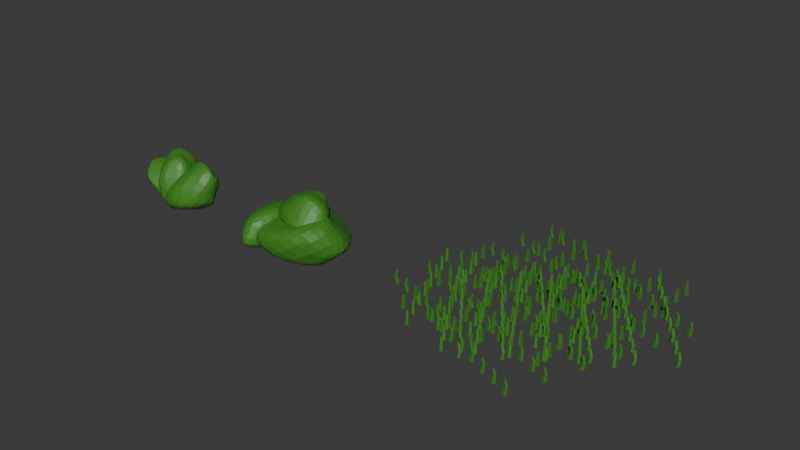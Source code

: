# Source: Arbustos.blend  (saved by Blender 4.0.36; exported with 4.5.12 LTS)
import bpy
from mathutils import Matrix  # noqa: F401  (used for matrix-valued properties, if any)

bpy.ops.wm.read_factory_settings(use_empty=True)
scene = bpy.context.scene
scene.name = 'Scene'

# ---- collections
col_collection = bpy.data.collections.new('Collection'); scene.collection.children.link(col_collection)

# ---- materials (node trees are filled in below, after node groups)
mat_folha = bpy.data.materials.new('Folha')
mat_folha.alpha_threshold = 0.0
mat_folha.use_transparent_shadow = False
mat_folha.roughness = 0.5
mat_folha.line_color = (0.0, 0.0, 0.0, 1.0)

# ---- material node trees
mat_folha.use_nodes = True; mat_folha.node_tree.nodes.clear()
_N = mat_folha.node_tree.nodes; _L = mat_folha.node_tree.links
n0 = _N.new('ShaderNodeOutputMaterial'); n0.name = 'Material Output'; n0.location = (300, 300)
n1 = _N.new('ShaderNodeBsdfPrincipled'); n1.name = 'Principled BSDF'; n1.location = (10, 300)
n1.inputs[0].default_value = (0.05084, 0.2324, 0.02135, 1.0)
n1.inputs[2].default_value = 0.4908
n1.inputs[3].default_value = 1.45
_L.new(n1.outputs[0], n0.inputs[0])
n0.is_active_output = True

# ---- world
world_world = bpy.data.worlds.new('World'); scene.world = world_world
world_world.use_nodes = True; world_world.node_tree.nodes.clear()
_N = world_world.node_tree.nodes; _L = world_world.node_tree.links
n0 = _N.new('ShaderNodeOutputWorld'); n0.name = 'World Output'; n0.location = (300, 300)
n1 = _N.new('ShaderNodeBackground'); n1.name = 'Background'; n1.location = (10, 300)
n1.inputs[0].default_value = (0.05088, 0.05088, 0.05088, 1.0)
_L.new(n1.outputs[0], n0.inputs[0])
n0.is_active_output = True
world_world.color = (0.05088, 0.05088, 0.05088)
world_world.use_sun_shadow = False
world_world.sun_shadow_jitter_overblur = 0.0

# ---- meshes
me_cube_010 = bpy.data.meshes.new('Cube.010')
me_cube_010.from_pydata([(0.48, 0.7705, 0.256), (0.1124, 1.167, 1.16), (1.109, 0.04926, 0.7755), (0.5934, -0.04838, 1.473), (-0.09465, -0.565, -0.003458), (-0.402, 0.6785, 0.0644), (0.4187, -1.199, 0.4011), (-0.01721, -0.7971, 1.195), (0.7965, 0.506, 0.4894), (0.4271, 1.273, 0.7353), (0.368, 0.8032, 1.31), (0.988, 0.8732, 1.154), (0.7696, -0.7051, 0.6951), (0.4087, -0.5516, 1.645), (0.3047, -1.183, 0.7973), (0.1942, -0.8365, 0.2868), (-0.5401, -0.1054, 1.21), (-0.3289, -0.2292, 0.3734), (0.2647, 0.1572, 0.08767), (-0.6613, 0.7, 0.5501), (-0.2079, 1.452, 1.257), (0.7349, -0.3599, 0.2201), (-0.3769, 0.3291, 0.06599), (-0.007862, -1.095, 0.6583), (0.6971, -0.4581, 1.118), (0.6592, 0.5657, 1.005), (1.525, 0.07372, 2.406), (2.434, 0.3951, 1.984), (1.025, 1.008, 2.154), (1.49, 1.179, 1.435), (0.5382, -0.2379, 1.352), (1.647, -0.6381, 1.857), (0.08466, 0.5196, 1.128), (0.964, 0.7155, 0.7145), (1.335, 0.5047, 2.35), (2.188, 0.2827, 2.45), (2.144, 0.7451, 1.867), (1.909, 1.037, 2.39), (0.508, 0.8693, 1.518), (1.25, 1.275, 0.9351), (0.3451, 0.7228, 0.8804), (0.3828, 0.2164, 1.248), (1.687, 0.24, 0.7736), (1.078, -0.1916, 1.224), (1.029, -0.07188, 1.976), (2.007, -0.4696, 1.475), (2.815, 0.1935, 1.897), (0.5381, 0.4394, 1.919), (1.367, -0.5521, 1.665), (0.4453, 0.3962, 0.7904), (0.9483, 1.075, 1.423), (1.7, 0.769, 2.058), (2.403, 2.387, 0.3498), (3.051, 0.3693, 1.178), (1.61, 0.4784, 0.09874), (1.834, -0.726, 0.4097), (0.1602, 0.7149, 1.282), (2.216, 1.058, 1.867), (-0.6384, 0.1074, 0.5401), (0.4538, -0.9629, 0.8754), (1.155, 1.575, 0.267), (3.568, 0.7936, 1.063), (3.125, -0.2171, 0.8727), (3.16, 0.2949, 0.3306), (0.3343, 0.09295, 0.2574), (1.11, -1.267, 0.4239), (-0.3913, -0.4656, 0.5628), (-0.1152, 0.3283, 0.871), (1.58, -0.8953, 1.544), (0.9135, 0.2612, 1.503), (0.2664, 2.239, 1.499), (2.519, 0.3039, 2.01), (2.698, -0.7369, 1.987), (0.6295, 0.8719, 0.4846), (1.649, 0.9072, 1.756), (-0.3297, -0.3757, 0.9163), (0.9713, -0.3923, 0.2908), (2.572, 0.2106, 0.6048)], [], [(25, 10, 3, 11), (24, 13, 7, 14), (23, 16, 5, 17), (22, 19, 1, 9), (21, 15, 4, 18), (20, 10, 1, 19), (16, 20, 19, 5), (7, 13, 20, 16), (13, 3, 10, 20), (8, 21, 18, 0), (2, 12, 21, 8), (12, 6, 15, 21), (18, 22, 9, 0), (4, 17, 22, 18), (17, 5, 19, 22), (15, 23, 17, 4), (6, 14, 23, 15), (14, 7, 16, 23), (12, 24, 14, 6), (2, 11, 24, 12), (11, 3, 13, 24), (8, 25, 11, 2), (0, 9, 25, 8), (9, 1, 10, 25), (51, 36, 29, 37), (50, 39, 33, 40), (49, 42, 31, 43), (48, 45, 27, 35), (47, 41, 30, 44), (46, 36, 27, 45), (42, 46, 45, 31), (33, 39, 46, 42), (39, 29, 36, 46), (34, 47, 44, 26), (28, 38, 47, 34), (38, 32, 41, 47), (44, 48, 35, 26), (30, 43, 48, 44), (43, 31, 45, 48), (41, 49, 43, 30), (32, 40, 49, 41), (40, 33, 42, 49), (38, 50, 40, 32), (28, 37, 50, 38), (37, 29, 39, 50), (34, 51, 37, 28), (26, 35, 51, 34), (35, 27, 36, 51), (77, 62, 55, 63), (76, 65, 59, 66), (75, 68, 57, 69), (74, 71, 53, 61), (73, 67, 56, 70), (72, 62, 53, 71), (68, 72, 71, 57), (59, 65, 72, 68), (65, 55, 62, 72), (60, 73, 70, 52), (54, 64, 73, 60), (64, 58, 67, 73), (70, 74, 61, 52), (56, 69, 74, 70), (69, 57, 71, 74), (67, 75, 69, 56), (58, 66, 75, 67), (66, 59, 68, 75), (64, 76, 66, 58), (54, 63, 76, 64), (63, 55, 65, 76), (60, 77, 63, 54), (52, 61, 77, 60), (61, 53, 62, 77)])
_uv = me_cube_010.uv_layers.new(name='UVMap')
_uv.uv.foreach_set('vector', [0.5, 0.125, 0.625, 0.125, 0.625, 0.25, 0.5, 0.25, 0.5, 0.375, 0.625, 0.375, 0.625, 0.5, 0.5, 0.5, 0.5, 0.625, 0.625, 0.625, 0.625, 0.75, 0.5, 0.75, 0.5, 0.875, 0.625, 0.875, 0.625, 1.0, 0.5, 1.0, 0.25, 0.625, 0.375, 0.625, 0.375, 0.75, 0.25, 0.75, 0.75, 0.625, 0.875, 0.625, 0.875, 0.75, 0.75, 0.75, 0.625, 0.625, 0.75, 0.625, 0.75, 0.75, 0.625, 0.75, 0.625, 0.5, 0.75, 0.5, 0.75, 0.625, 0.625, 0.625, 0.75, 0.5, 0.875, 0.5, 0.875, 0.625, 0.75, 0.625, 0.125, 0.625, 0.25, 0.625, 0.25, 0.75, 0.125, 0.75, 0.125, 0.5, 0.25, 0.5, 0.25, 0.625, 0.125, 0.625, 0.25, 0.5, 0.375, 0.5, 0.375, 0.625, 0.25, 0.625, 0.375, 0.875, 0.5, 0.875, 0.5, 1.0, 0.375, 1.0, 0.375, 0.75, 0.5, 0.75, 0.5, 0.875, 0.375, 0.875, 0.5, 0.75, 0.625, 0.75, 0.625, 0.875, 0.5, 0.875, 0.375, 0.625, 0.5, 0.625, 0.5, 0.75, 0.375, 0.75, 0.375, 0.5, 0.5, 0.5, 0.5, 0.625, 0.375, 0.625, 0.5, 0.5, 0.625, 0.5, 0.625, 0.625, 0.5, 0.625, 0.375, 0.375, 0.5, 0.375, 0.5, 0.5, 0.375, 0.5, 0.375, 0.25, 0.5, 0.25, 0.5, 0.375, 0.375, 0.375, 0.5, 0.25, 0.625, 0.25, 0.625, 0.375, 0.5, 0.375, 0.375, 0.125, 0.5, 0.125, 0.5, 0.25, 0.375, 0.25, 0.375, 0.0, 0.5, 0.0, 0.5, 0.125, 0.375, 0.125, 0.5, 0.0, 0.625, 0.0, 0.625, 0.125, 0.5, 0.125, 0.5, 0.125, 0.625, 0.125, 0.625, 0.25, 0.5, 0.25, 0.5, 0.375, 0.625, 0.375, 0.625, 0.5, 0.5, 0.5, 0.5, 0.625, 0.625, 0.625, 0.625, 0.75, 0.5, 0.75, 0.5, 0.875, 0.625, 0.875, 0.625, 1.0, 0.5, 1.0, 0.25, 0.625, 0.375, 0.625, 0.375, 0.75, 0.25, 0.75, 0.75, 0.625, 0.875, 0.625, 0.875, 0.75, 0.75, 0.75, 0.625, 0.625, 0.75, 0.625, 0.75, 0.75, 0.625, 0.75, 0.625, 0.5, 0.75, 0.5, 0.75, 0.625, 0.625, 0.625, 0.75, 0.5, 0.875, 0.5, 0.875, 0.625, 0.75, 0.625, 0.125, 0.625, 0.25, 0.625, 0.25, 0.75, 0.125, 0.75, 0.125, 0.5, 0.25, 0.5, 0.25, 0.625, 0.125, 0.625, 0.25, 0.5, 0.375, 0.5, 0.375, 0.625, 0.25, 0.625, 0.375, 0.875, 0.5, 0.875, 0.5, 1.0, 0.375, 1.0, 0.375, 0.75, 0.5, 0.75, 0.5, 0.875, 0.375, 0.875, 0.5, 0.75, 0.625, 0.75, 0.625, 0.875, 0.5, 0.875, 0.375, 0.625, 0.5, 0.625, 0.5, 0.75, 0.375, 0.75, 0.375, 0.5, 0.5, 0.5, 0.5, 0.625, 0.375, 0.625, 0.5, 0.5, 0.625, 0.5, 0.625, 0.625, 0.5, 0.625, 0.375, 0.375, 0.5, 0.375, 0.5, 0.5, 0.375, 0.5, 0.375, 0.25, 0.5, 0.25, 0.5, 0.375, 0.375, 0.375, 0.5, 0.25, 0.625, 0.25, 0.625, 0.375, 0.5, 0.375, 0.375, 0.125, 0.5, 0.125, 0.5, 0.25, 0.375, 0.25, 0.375, 0.0, 0.5, 0.0, 0.5, 0.125, 0.375, 0.125, 0.5, 0.0, 0.625, 0.0, 0.625, 0.125, 0.5, 0.125, 0.5, 0.125, 0.625, 0.125, 0.625, 0.25, 0.5, 0.25, 0.5, 0.375, 0.625, 0.375, 0.625, 0.5, 0.5, 0.5, 0.5, 0.625, 0.625, 0.625, 0.625, 0.75, 0.5, 0.75, 0.5, 0.875, 0.625, 0.875, 0.625, 1.0, 0.5, 1.0, 0.25, 0.625, 0.375, 0.625, 0.375, 0.75, 0.25, 0.75, 0.75, 0.625, 0.875, 0.625, 0.875, 0.75, 0.75, 0.75, 0.625, 0.625, 0.75, 0.625, 0.75, 0.75, 0.625, 0.75, 0.625, 0.5, 0.75, 0.5, 0.75, 0.625, 0.625, 0.625, 0.75, 0.5, 0.875, 0.5, 0.875, 0.625, 0.75, 0.625, 0.125, 0.625, 0.25, 0.625, 0.25, 0.75, 0.125, 0.75, 0.125, 0.5, 0.25, 0.5, 0.25, 0.625, 0.125, 0.625, 0.25, 0.5, 0.375, 0.5, 0.375, 0.625, 0.25, 0.625, 0.375, 0.875, 0.5, 0.875, 0.5, 1.0, 0.375, 1.0, 0.375, 0.75, 0.5, 0.75, 0.5, 0.875, 0.375, 0.875, 0.5, 0.75, 0.625, 0.75, 0.625, 0.875, 0.5, 0.875, 0.375, 0.625, 0.5, 0.625, 0.5, 0.75, 0.375, 0.75, 0.375, 0.5, 0.5, 0.5, 0.5, 0.625, 0.375, 0.625, 0.5, 0.5, 0.625, 0.5, 0.625, 0.625, 0.5, 0.625, 0.375, 0.375, 0.5, 0.375, 0.5, 0.5, 0.375, 0.5, 0.375, 0.25, 0.5, 0.25, 0.5, 0.375, 0.375, 0.375, 0.5, 0.25, 0.625, 0.25, 0.625, 0.375, 0.5, 0.375, 0.375, 0.125, 0.5, 0.125, 0.5, 0.25, 0.375, 0.25, 0.375, 0.0, 0.5, 0.0, 0.5, 0.125, 0.375, 0.125, 0.5, 0.0, 0.625, 0.0, 0.625, 0.125, 0.5, 0.125])
me_cube_010.materials.append(mat_folha)
me_cube_010.update()
me_cube_001 = bpy.data.meshes.new('Cube.001')
me_cube_001.from_pydata([(-0.5468, 0.2943, 0.1274), (-0.8479, 0.7165, 1.044), (0.1904, 1.077, -0.04303), (0.3691, 1.231, 0.7975), (0.7836, -0.3348, 0.2515), (-0.4357, -0.4512, 0.6323), (1.429, 0.2885, 0.09513), (1.115, 0.5842, 0.9876), (-0.2761, 0.6714, 0.03136), (-1.003, 0.6256, 0.5359), (-0.4834, 0.9879, 0.9272), (-0.592, 1.3, 0.3754), (0.9483, 0.7602, 0.08273), (0.8925, 1.212, 1.004), (1.452, 0.5002, 0.4486), (1.067, 0.06465, 0.2136), (0.4495, 0.2624, 1.441), (0.4917, -0.208, 0.7079), (0.05801, 0.002664, 0.1156), (-0.4044, -0.2732, 1.153), (-1.11, 0.5786, 1.369), (0.5649, 0.4021, -0.1835), (-0.08874, -0.4453, 0.5841), (1.365, 0.1885, 0.5901), (0.742, 1.028, 0.4445), (-0.2854, 0.9558, 0.4866), (0.8471, 1.157, 1.403), (-0.08641, 0.9011, 1.817), (1.214, 0.1345, 1.485), (0.4403, -0.2573, 1.385), (0.9705, 0.6334, 0.02691), (0.3349, 1.494, 0.7343), (1.295, -0.2172, 0.05428), (0.3751, -0.372, 0.3889), (1.02, 0.7262, 1.501), (0.3712, 1.17, 1.911), (0.12, 0.4817, 1.778), (0.6534, 0.449, 2.136), (1.233, -0.2023, 0.725), (0.3483, -0.6505, 0.9934), (0.9672, -0.4463, 0.1552), (1.09, 0.1675, 0.1267), (-0.2259, 0.2285, 0.5625), (0.4709, 0.6631, 0.27), (0.9694, 0.9357, 0.7803), (-0.1562, 1.25, 0.7872), (-0.4667, 1.117, 1.863), (1.391, 0.3635, 0.7551), (0.4556, 1.257, 0.507), (0.7928, -0.1982, -0.02591), (0.8518, -0.3113, 1.022), (0.5899, 0.4497, 1.665), (1.785, 1.055, 1.091), (2.419, 0.5084, 1.729), (1.983, 0.3908, 0.2508), (2.117, -0.3305, 0.7237), (0.5363, 0.3103, 0.8293), (1.182, 0.9203, 1.755), (0.6579, -0.2441, 0.1168), (1.194, -0.7209, 0.8009), (1.476, 1.014, 0.1266), (2.366, 0.9755, 1.465), (2.419, 0.2428, 1.342), (2.662, 0.562, 0.8395), (1.312, -0.08389, 0.1243), (1.833, -0.8081, 0.6343), (0.8641, -0.5651, 0.2739), (0.696, 0.001572, 0.482), (1.368, -0.4543, 1.607), (0.8648, 0.1633, 1.254), (0.2137, 1.311, 0.8224), (1.377, 0.4968, 2.048), (2.498, 0.5223, 2.161), (1.203, 0.4745, 0.2732), (0.9837, 0.7175, 1.549), (0.6782, -0.4867, 0.5638), (1.695, -0.2774, 0.3723), (2.223, 0.4084, 0.9318)], [], [(25, 10, 3, 11), (24, 13, 7, 14), (23, 16, 5, 17), (22, 19, 1, 9), (21, 15, 4, 18), (20, 10, 1, 19), (16, 20, 19, 5), (7, 13, 20, 16), (13, 3, 10, 20), (8, 21, 18, 0), (2, 12, 21, 8), (12, 6, 15, 21), (18, 22, 9, 0), (4, 17, 22, 18), (17, 5, 19, 22), (15, 23, 17, 4), (6, 14, 23, 15), (14, 7, 16, 23), (12, 24, 14, 6), (2, 11, 24, 12), (11, 3, 13, 24), (8, 25, 11, 2), (0, 9, 25, 8), (9, 1, 10, 25), (51, 36, 29, 37), (50, 39, 33, 40), (49, 42, 31, 43), (48, 45, 27, 35), (47, 41, 30, 44), (46, 36, 27, 45), (42, 46, 45, 31), (33, 39, 46, 42), (39, 29, 36, 46), (34, 47, 44, 26), (28, 38, 47, 34), (38, 32, 41, 47), (44, 48, 35, 26), (30, 43, 48, 44), (43, 31, 45, 48), (41, 49, 43, 30), (32, 40, 49, 41), (40, 33, 42, 49), (38, 50, 40, 32), (28, 37, 50, 38), (37, 29, 39, 50), (34, 51, 37, 28), (26, 35, 51, 34), (35, 27, 36, 51), (77, 62, 55, 63), (76, 65, 59, 66), (75, 68, 57, 69), (74, 71, 53, 61), (73, 67, 56, 70), (72, 62, 53, 71), (68, 72, 71, 57), (59, 65, 72, 68), (65, 55, 62, 72), (60, 73, 70, 52), (54, 64, 73, 60), (64, 58, 67, 73), (70, 74, 61, 52), (56, 69, 74, 70), (69, 57, 71, 74), (67, 75, 69, 56), (58, 66, 75, 67), (66, 59, 68, 75), (64, 76, 66, 58), (54, 63, 76, 64), (63, 55, 65, 76), (60, 77, 63, 54), (52, 61, 77, 60), (61, 53, 62, 77)])
_uv = me_cube_001.uv_layers.new(name='UVMap')
_uv.uv.foreach_set('vector', [0.5, 0.125, 0.625, 0.125, 0.625, 0.25, 0.5, 0.25, 0.5, 0.375, 0.625, 0.375, 0.625, 0.5, 0.5, 0.5, 0.5, 0.625, 0.625, 0.625, 0.625, 0.75, 0.5, 0.75, 0.5, 0.875, 0.625, 0.875, 0.625, 1.0, 0.5, 1.0, 0.25, 0.625, 0.375, 0.625, 0.375, 0.75, 0.25, 0.75, 0.75, 0.625, 0.875, 0.625, 0.875, 0.75, 0.75, 0.75, 0.625, 0.625, 0.75, 0.625, 0.75, 0.75, 0.625, 0.75, 0.625, 0.5, 0.75, 0.5, 0.75, 0.625, 0.625, 0.625, 0.75, 0.5, 0.875, 0.5, 0.875, 0.625, 0.75, 0.625, 0.125, 0.625, 0.25, 0.625, 0.25, 0.75, 0.125, 0.75, 0.125, 0.5, 0.25, 0.5, 0.25, 0.625, 0.125, 0.625, 0.25, 0.5, 0.375, 0.5, 0.375, 0.625, 0.25, 0.625, 0.375, 0.875, 0.5, 0.875, 0.5, 1.0, 0.375, 1.0, 0.375, 0.75, 0.5, 0.75, 0.5, 0.875, 0.375, 0.875, 0.5, 0.75, 0.625, 0.75, 0.625, 0.875, 0.5, 0.875, 0.375, 0.625, 0.5, 0.625, 0.5, 0.75, 0.375, 0.75, 0.375, 0.5, 0.5, 0.5, 0.5, 0.625, 0.375, 0.625, 0.5, 0.5, 0.625, 0.5, 0.625, 0.625, 0.5, 0.625, 0.375, 0.375, 0.5, 0.375, 0.5, 0.5, 0.375, 0.5, 0.375, 0.25, 0.5, 0.25, 0.5, 0.375, 0.375, 0.375, 0.5, 0.25, 0.625, 0.25, 0.625, 0.375, 0.5, 0.375, 0.375, 0.125, 0.5, 0.125, 0.5, 0.25, 0.375, 0.25, 0.375, 0.0, 0.5, 0.0, 0.5, 0.125, 0.375, 0.125, 0.5, 0.0, 0.625, 0.0, 0.625, 0.125, 0.5, 0.125, 0.5, 0.125, 0.625, 0.125, 0.625, 0.25, 0.5, 0.25, 0.5, 0.375, 0.625, 0.375, 0.625, 0.5, 0.5, 0.5, 0.5, 0.625, 0.625, 0.625, 0.625, 0.75, 0.5, 0.75, 0.5, 0.875, 0.625, 0.875, 0.625, 1.0, 0.5, 1.0, 0.25, 0.625, 0.375, 0.625, 0.375, 0.75, 0.25, 0.75, 0.75, 0.625, 0.875, 0.625, 0.875, 0.75, 0.75, 0.75, 0.625, 0.625, 0.75, 0.625, 0.75, 0.75, 0.625, 0.75, 0.625, 0.5, 0.75, 0.5, 0.75, 0.625, 0.625, 0.625, 0.75, 0.5, 0.875, 0.5, 0.875, 0.625, 0.75, 0.625, 0.125, 0.625, 0.25, 0.625, 0.25, 0.75, 0.125, 0.75, 0.125, 0.5, 0.25, 0.5, 0.25, 0.625, 0.125, 0.625, 0.25, 0.5, 0.375, 0.5, 0.375, 0.625, 0.25, 0.625, 0.375, 0.875, 0.5, 0.875, 0.5, 1.0, 0.375, 1.0, 0.375, 0.75, 0.5, 0.75, 0.5, 0.875, 0.375, 0.875, 0.5, 0.75, 0.625, 0.75, 0.625, 0.875, 0.5, 0.875, 0.375, 0.625, 0.5, 0.625, 0.5, 0.75, 0.375, 0.75, 0.375, 0.5, 0.5, 0.5, 0.5, 0.625, 0.375, 0.625, 0.5, 0.5, 0.625, 0.5, 0.625, 0.625, 0.5, 0.625, 0.375, 0.375, 0.5, 0.375, 0.5, 0.5, 0.375, 0.5, 0.375, 0.25, 0.5, 0.25, 0.5, 0.375, 0.375, 0.375, 0.5, 0.25, 0.625, 0.25, 0.625, 0.375, 0.5, 0.375, 0.375, 0.125, 0.5, 0.125, 0.5, 0.25, 0.375, 0.25, 0.375, 0.0, 0.5, 0.0, 0.5, 0.125, 0.375, 0.125, 0.5, 0.0, 0.625, 0.0, 0.625, 0.125, 0.5, 0.125, 0.5, 0.125, 0.625, 0.125, 0.625, 0.25, 0.5, 0.25, 0.5, 0.375, 0.625, 0.375, 0.625, 0.5, 0.5, 0.5, 0.5, 0.625, 0.625, 0.625, 0.625, 0.75, 0.5, 0.75, 0.5, 0.875, 0.625, 0.875, 0.625, 1.0, 0.5, 1.0, 0.25, 0.625, 0.375, 0.625, 0.375, 0.75, 0.25, 0.75, 0.75, 0.625, 0.875, 0.625, 0.875, 0.75, 0.75, 0.75, 0.625, 0.625, 0.75, 0.625, 0.75, 0.75, 0.625, 0.75, 0.625, 0.5, 0.75, 0.5, 0.75, 0.625, 0.625, 0.625, 0.75, 0.5, 0.875, 0.5, 0.875, 0.625, 0.75, 0.625, 0.125, 0.625, 0.25, 0.625, 0.25, 0.75, 0.125, 0.75, 0.125, 0.5, 0.25, 0.5, 0.25, 0.625, 0.125, 0.625, 0.25, 0.5, 0.375, 0.5, 0.375, 0.625, 0.25, 0.625, 0.375, 0.875, 0.5, 0.875, 0.5, 1.0, 0.375, 1.0, 0.375, 0.75, 0.5, 0.75, 0.5, 0.875, 0.375, 0.875, 0.5, 0.75, 0.625, 0.75, 0.625, 0.875, 0.5, 0.875, 0.375, 0.625, 0.5, 0.625, 0.5, 0.75, 0.375, 0.75, 0.375, 0.5, 0.5, 0.5, 0.5, 0.625, 0.375, 0.625, 0.5, 0.5, 0.625, 0.5, 0.625, 0.625, 0.5, 0.625, 0.375, 0.375, 0.5, 0.375, 0.5, 0.5, 0.375, 0.5, 0.375, 0.25, 0.5, 0.25, 0.5, 0.375, 0.375, 0.375, 0.5, 0.25, 0.625, 0.25, 0.625, 0.375, 0.5, 0.375, 0.375, 0.125, 0.5, 0.125, 0.5, 0.25, 0.375, 0.25, 0.375, 0.0, 0.5, 0.0, 0.5, 0.125, 0.375, 0.125, 0.5, 0.0, 0.625, 0.0, 0.625, 0.125, 0.5, 0.125])
me_cube_001.materials.append(mat_folha)
me_cube_001.update()
me_cube_002 = bpy.data.meshes.new('Cube.002')
me_cube_002.from_pydata([(-0.04828, -0.04828, -0.006662), (-0.03006, -0.01616, 0.4266), (-0.04828, 0.04828, -0.006662), (-0.03006, 0.01616, 0.4266), (0.04828, -0.04828, -0.006662), (0.03006, -0.01616, 0.4266), (0.04828, 0.04828, -0.006662), (0.03006, 0.01616, 0.4266)], [], [(0, 1, 3, 2), (2, 3, 7, 6), (6, 7, 5, 4), (4, 5, 1, 0), (2, 6, 4, 0), (7, 3, 1, 5)])
_uv = me_cube_002.uv_layers.new(name='UVMap')
_uv.uv.foreach_set('vector', [0.375, 0.0, 0.625, 0.0, 0.625, 0.25, 0.375, 0.25, 0.375, 0.25, 0.625, 0.25, 0.625, 0.5, 0.375, 0.5, 0.375, 0.5, 0.625, 0.5, 0.625, 0.75, 0.375, 0.75, 0.375, 0.75, 0.625, 0.75, 0.625, 1.0, 0.375, 1.0, 0.125, 0.5, 0.375, 0.5, 0.375, 0.75, 0.125, 0.75, 0.625, 0.5, 0.875, 0.5, 0.875, 0.75, 0.625, 0.75])
me_cube_002.materials.append(mat_folha)
me_cube_002.update()
me_cube_003 = bpy.data.meshes.new('Cube.003')
me_cube_003.from_pydata([(-0.04828, -0.04828, -0.006662), (-0.03006, -0.01616, 0.4266), (-0.04828, 0.04828, -0.006662), (-0.03006, 0.01616, 0.4266), (0.04828, -0.04828, -0.006662), (0.03006, -0.01616, 0.4266), (0.04828, 0.04828, -0.006662), (0.03006, 0.01616, 0.4266)], [], [(0, 1, 3, 2), (2, 3, 7, 6), (6, 7, 5, 4), (4, 5, 1, 0), (2, 6, 4, 0), (7, 3, 1, 5)])
_uv = me_cube_003.uv_layers.new(name='UVMap')
_uv.uv.foreach_set('vector', [0.375, 0.0, 0.625, 0.0, 0.625, 0.25, 0.375, 0.25, 0.375, 0.25, 0.625, 0.25, 0.625, 0.5, 0.375, 0.5, 0.375, 0.5, 0.625, 0.5, 0.625, 0.75, 0.375, 0.75, 0.375, 0.75, 0.625, 0.75, 0.625, 1.0, 0.375, 1.0, 0.125, 0.5, 0.375, 0.5, 0.375, 0.75, 0.125, 0.75, 0.625, 0.5, 0.875, 0.5, 0.875, 0.75, 0.625, 0.75])
me_cube_003.materials.append(mat_folha)
me_cube_003.update()
me_cube_004 = bpy.data.meshes.new('Cube.004')
me_cube_004.from_pydata([(-0.04828, -0.04828, -0.006662), (-0.03006, -0.01616, 0.4266), (-0.04828, 0.04828, -0.006662), (-0.03006, 0.01616, 0.4266), (0.04828, -0.04828, -0.006662), (0.03006, -0.01616, 0.4266), (0.04828, 0.04828, -0.006662), (0.03006, 0.01616, 0.4266)], [], [(0, 1, 3, 2), (2, 3, 7, 6), (6, 7, 5, 4), (4, 5, 1, 0), (2, 6, 4, 0), (7, 3, 1, 5)])
_uv = me_cube_004.uv_layers.new(name='UVMap')
_uv.uv.foreach_set('vector', [0.375, 0.0, 0.625, 0.0, 0.625, 0.25, 0.375, 0.25, 0.375, 0.25, 0.625, 0.25, 0.625, 0.5, 0.375, 0.5, 0.375, 0.5, 0.625, 0.5, 0.625, 0.75, 0.375, 0.75, 0.375, 0.75, 0.625, 0.75, 0.625, 1.0, 0.375, 1.0, 0.125, 0.5, 0.375, 0.5, 0.375, 0.75, 0.125, 0.75, 0.625, 0.5, 0.875, 0.5, 0.875, 0.75, 0.625, 0.75])
me_cube_004.materials.append(mat_folha)
me_cube_004.update()
me_cube_005 = bpy.data.meshes.new('Cube.005')
me_cube_005.from_pydata([(-0.04828, -0.04828, -0.006662), (-0.03006, -0.01616, 0.4266), (-0.04828, 0.04828, -0.006662), (-0.03006, 0.01616, 0.4266), (0.04828, -0.04828, -0.006662), (0.03006, -0.01616, 0.4266), (0.04828, 0.04828, -0.006662), (0.03006, 0.01616, 0.4266), (-0.0003801, -0.0434, 0.2456), (-0.0003801, 0.02015, 0.2456), (0.07745, 0.02015, 0.2456), (0.07745, -0.0434, 0.2456)], [], [(8, 1, 3, 9), (9, 3, 7, 10), (10, 7, 5, 11), (11, 5, 1, 8), (2, 6, 4, 0), (7, 3, 1, 5), (4, 11, 8, 0), (6, 10, 11, 4), (2, 9, 10, 6), (0, 8, 9, 2)])
_uv = me_cube_005.uv_layers.new(name='UVMap')
_uv.uv.foreach_set('vector', [0.5035, 0.0, 0.625, 0.0, 0.625, 0.25, 0.5035, 0.25, 0.5035, 0.25, 0.625, 0.25, 0.625, 0.5, 0.5035, 0.5, 0.5035, 0.5, 0.625, 0.5, 0.625, 0.75, 0.5035, 0.75, 0.5035, 0.75, 0.625, 0.75, 0.625, 1.0, 0.5035, 1.0, 0.125, 0.5, 0.375, 0.5, 0.375, 0.75, 0.125, 0.75, 0.625, 0.5, 0.875, 0.5, 0.875, 0.75, 0.625, 0.75, 0.375, 0.75, 0.5035, 0.75, 0.5035, 1.0, 0.375, 1.0, 0.375, 0.5, 0.5035, 0.5, 0.5035, 0.75, 0.375, 0.75, 0.375, 0.25, 0.5035, 0.25, 0.5035, 0.5, 0.375, 0.5, 0.375, 0.0, 0.5035, 0.0, 0.5035, 0.25, 0.375, 0.25])
me_cube_005.materials.append(mat_folha)
me_cube_005.update()
me_cube_006 = bpy.data.meshes.new('Cube.006')
me_cube_006.from_pydata([(-0.04828, -0.04828, -0.006662), (-0.03006, -0.01616, 0.4266), (-0.04828, 0.04828, -0.006662), (-0.03006, 0.01616, 0.4266), (0.04828, -0.04828, -0.006662), (0.03006, -0.01616, 0.4266), (0.04828, 0.04828, -0.006662), (0.03006, 0.01616, 0.4266), (-0.07313, -0.01222, 0.2138), (-0.07313, 0.05135, 0.2138), (0.00471, 0.05135, 0.2138), (0.00471, -0.01222, 0.2138)], [], [(8, 1, 3, 9), (9, 3, 7, 10), (10, 7, 5, 11), (11, 5, 1, 8), (2, 6, 4, 0), (7, 3, 1, 5), (4, 11, 8, 0), (6, 10, 11, 4), (2, 9, 10, 6), (0, 8, 9, 2)])
_uv = me_cube_006.uv_layers.new(name='UVMap')
_uv.uv.foreach_set('vector', [0.5034, 0.0, 0.625, 0.0, 0.625, 0.25, 0.5034, 0.25, 0.5034, 0.25, 0.625, 0.25, 0.625, 0.5, 0.5034, 0.5, 0.5034, 0.5, 0.625, 0.5, 0.625, 0.75, 0.5034, 0.75, 0.5034, 0.75, 0.625, 0.75, 0.625, 1.0, 0.5034, 1.0, 0.125, 0.5, 0.375, 0.5, 0.375, 0.75, 0.125, 0.75, 0.625, 0.5, 0.875, 0.5, 0.875, 0.75, 0.625, 0.75, 0.375, 0.75, 0.5034, 0.75, 0.5034, 1.0, 0.375, 1.0, 0.375, 0.5, 0.5034, 0.5, 0.5034, 0.75, 0.375, 0.75, 0.375, 0.25, 0.5034, 0.25, 0.5034, 0.5, 0.375, 0.5, 0.375, 0.0, 0.5034, 0.0, 0.5034, 0.25, 0.375, 0.25])
me_cube_006.materials.append(mat_folha)
me_cube_006.update()
me_cube_007 = bpy.data.meshes.new('Cube.007')
me_cube_007.from_pydata([(-0.04828, -0.04828, -0.006662), (-0.03006, -0.01616, 0.4266), (-0.04828, 0.04828, -0.006662), (-0.03006, 0.01616, 0.4266), (0.04828, -0.04828, -0.006662), (0.03006, -0.01616, 0.4266), (0.04828, 0.04828, -0.006662), (0.03006, 0.01616, 0.4266)], [], [(0, 1, 3, 2), (2, 3, 7, 6), (6, 7, 5, 4), (4, 5, 1, 0), (2, 6, 4, 0), (7, 3, 1, 5)])
_uv = me_cube_007.uv_layers.new(name='UVMap')
_uv.uv.foreach_set('vector', [0.375, 0.0, 0.625, 0.0, 0.625, 0.25, 0.375, 0.25, 0.375, 0.25, 0.625, 0.25, 0.625, 0.5, 0.375, 0.5, 0.375, 0.5, 0.625, 0.5, 0.625, 0.75, 0.375, 0.75, 0.375, 0.75, 0.625, 0.75, 0.625, 1.0, 0.375, 1.0, 0.125, 0.5, 0.375, 0.5, 0.375, 0.75, 0.125, 0.75, 0.625, 0.5, 0.875, 0.5, 0.875, 0.75, 0.625, 0.75])
me_cube_007.materials.append(mat_folha)
me_cube_007.update()
me_cube_008 = bpy.data.meshes.new('Cube.008')
me_cube_008.from_pydata([(-0.04828, -0.04828, -0.006662), (-0.03006, -0.01616, 0.4266), (-0.04828, 0.04828, -0.006662), (-0.03006, 0.01616, 0.4266), (0.04828, -0.04828, -0.006662), (0.03006, -0.01616, 0.4266), (0.04828, 0.04828, -0.006662), (0.03006, 0.01616, 0.4266), (-0.07313, -0.01222, 0.2138), (-0.07313, 0.05135, 0.2138), (0.00471, 0.05135, 0.2138), (0.00471, -0.01222, 0.2138)], [], [(8, 1, 3, 9), (9, 3, 7, 10), (10, 7, 5, 11), (11, 5, 1, 8), (2, 6, 4, 0), (7, 3, 1, 5), (4, 11, 8, 0), (6, 10, 11, 4), (2, 9, 10, 6), (0, 8, 9, 2)])
_uv = me_cube_008.uv_layers.new(name='UVMap')
_uv.uv.foreach_set('vector', [0.5034, 0.0, 0.625, 0.0, 0.625, 0.25, 0.5034, 0.25, 0.5034, 0.25, 0.625, 0.25, 0.625, 0.5, 0.5034, 0.5, 0.5034, 0.5, 0.625, 0.5, 0.625, 0.75, 0.5034, 0.75, 0.5034, 0.75, 0.625, 0.75, 0.625, 1.0, 0.5034, 1.0, 0.125, 0.5, 0.375, 0.5, 0.375, 0.75, 0.125, 0.75, 0.625, 0.5, 0.875, 0.5, 0.875, 0.75, 0.625, 0.75, 0.375, 0.75, 0.5034, 0.75, 0.5034, 1.0, 0.375, 1.0, 0.375, 0.5, 0.5034, 0.5, 0.5034, 0.75, 0.375, 0.75, 0.375, 0.25, 0.5034, 0.25, 0.5034, 0.5, 0.375, 0.5, 0.375, 0.0, 0.5034, 0.0, 0.5034, 0.25, 0.375, 0.25])
me_cube_008.materials.append(mat_folha)
me_cube_008.update()

# ---- objects
ob_arbusto2 = bpy.data.objects.new('Arbusto2', me_cube_010)
ob_arbusto1 = bpy.data.objects.new('Arbusto1', me_cube_001)
ob_cube = bpy.data.objects.new('Cube', me_cube_002)
ob_cube_001 = bpy.data.objects.new('Cube.001', me_cube_003)
ob_cube_002 = bpy.data.objects.new('Cube.002', me_cube_004)
ob_cube_003 = bpy.data.objects.new('Cube.003', me_cube_005)
ob_cube_004 = bpy.data.objects.new('Cube.004', me_cube_006)
ob_cube_005 = bpy.data.objects.new('Cube.005', me_cube_007)
ob_cube_006 = bpy.data.objects.new('Cube.006', me_cube_008)

# ---- transforms, parenting, visibility, modifiers, constraints
ob_arbusto2.location = (0.1212, 0.1329, 0.01259)
ob_arbusto2.rotation_euler = (1.172e-09, 0.1316, 1.779e-08)
_m = ob_arbusto2.modifiers.new('Subdivision', 'SUBSURF')
_m = ob_arbusto2.modifiers.new('Triangulate', 'TRIANGULATE')
_m = ob_arbusto2.modifiers.new('Decimate', 'DECIMATE')
_m.ratio = 0.403
ob_arbusto1.location = (-4.879, 0.1329, 0.01259)
ob_arbusto1.rotation_euler = (1.172e-09, 0.1316, 1.779e-08)
_m = ob_arbusto1.modifiers.new('Subdivision', 'SUBSURF')
_m = ob_arbusto1.modifiers.new('Triangulate', 'TRIANGULATE')
_m = ob_arbusto1.modifiers.new('Decimate', 'DECIMATE')
_m.ratio = 0.403
ob_cube.location = (6.0, 0.0, 0.0)
_m = ob_cube.modifiers.new('Array', 'ARRAY')
_m.count = 6
_m.relative_offset_displace = (9.35, 0.0, 0.0)
_m = ob_cube.modifiers.new('Array.001', 'ARRAY')
_m.count = 8
_m.relative_offset_displace = (0.0, 5.65, 0.0)
ob_cube_001.location = (6.624, -0.5869, 0.0)
ob_cube_001.rotation_euler = (0.0, -0.0, 0.3645)
_m = ob_cube_001.modifiers.new('Array', 'ARRAY')
_m.count = 6
_m.relative_offset_displace = (9.35, 0.0, 0.0)
_m = ob_cube_001.modifiers.new('Array.001', 'ARRAY')
_m.count = 8
_m.relative_offset_displace = (0.0, 5.65, 0.0)
ob_cube_002.location = (8.155, -1.031, 0.0)
ob_cube_002.rotation_euler = (0.0, -0.0, 0.5255)
_m = ob_cube_002.modifiers.new('Array', 'ARRAY')
_m.count = 6
_m.relative_offset_displace = (9.35, 0.0, 0.0)
_m = ob_cube_002.modifiers.new('Array.001', 'ARRAY')
_m.count = 8
_m.relative_offset_displace = (0.0, 5.65, 0.0)
ob_cube_003.location = (10.57, -1.589, 0.0)
ob_cube_003.rotation_euler = (0.0, -0.0, 1.168)
_m = ob_cube_003.modifiers.new('Array', 'ARRAY')
_m.count = 6
_m.relative_offset_displace = (9.35, 0.0, 0.0)
_m = ob_cube_003.modifiers.new('Array.001', 'ARRAY')
_m.count = 8
_m.relative_offset_displace = (0.0, 5.65, 0.0)
ob_cube_004.location = (8.666, -0.379, 0.0)
ob_cube_004.rotation_euler = (0.0, -0.0, 1.225)
_m = ob_cube_004.modifiers.new('Array', 'ARRAY')
_m.count = 6
_m.relative_offset_displace = (9.35, 0.0, 0.0)
_m = ob_cube_004.modifiers.new('Array.001', 'ARRAY')
_m.count = 8
_m.relative_offset_displace = (0.0, 5.65, 0.0)
ob_cube_005.location = (11.81, 5.758, 0.0)
ob_cube_005.rotation_euler = (0.0, -0.0, -3.22)
_m = ob_cube_005.modifiers.new('Array', 'ARRAY')
_m.count = 6
_m.relative_offset_displace = (9.35, 0.0, 0.0)
_m = ob_cube_005.modifiers.new('Array.001', 'ARRAY')
_m.count = 8
_m.relative_offset_displace = (0.0, 5.65, 0.0)
ob_cube_006.location = (11.02, 5.511, 0.0)
ob_cube_006.rotation_euler = (0.0, -0.0, -2.521)
_m = ob_cube_006.modifiers.new('Array', 'ARRAY')
_m.count = 6
_m.relative_offset_displace = (9.35, 0.0, 0.0)
_m = ob_cube_006.modifiers.new('Array.001', 'ARRAY')
_m.count = 8
_m.relative_offset_displace = (0.0, 5.65, 0.0)

# ---- collection membership
col_collection.objects.link(ob_arbusto2)
col_collection.objects.link(ob_arbusto1)
col_collection.objects.link(ob_cube)
col_collection.objects.link(ob_cube_001)
col_collection.objects.link(ob_cube_002)
col_collection.objects.link(ob_cube_003)
col_collection.objects.link(ob_cube_004)
col_collection.objects.link(ob_cube_005)
col_collection.objects.link(ob_cube_006)

# ---- scene / render settings (as saved in the file)
scene.frame_start = 1; scene.frame_end = 250; scene.frame_set(1)
scene.render.engine = 'BLENDER_EEVEE_NEXT'
scene.cycles.sampling_pattern = 'TABULATED_SOBOL'
bpy.context.view_layer.update()

# ---- added for rendering (the .blend has no active camera and no usable light): camera, sun
cam_auto = bpy.data.cameras.new('AutoCamera')
cam_auto.lens = 50.0
cam_auto.sensor_width = 36.0
cam_auto.clip_end = 1000.0
ob_auto_camera = bpy.data.objects.new('AutoCamera', cam_auto)
scene.collection.objects.link(ob_auto_camera)
ob_auto_camera.location = (23.133, -20.7184, 16.384)
ob_auto_camera.rotation_euler = (1.09748, -7.21219e-08, 0.694738)
scene.camera = ob_auto_camera
light_auto_sun = bpy.data.lights.new('AutoSun', 'SUN')
light_auto_sun.energy = 3.0
light_auto_sun.angle = 0.0523599
ob_auto_sun = bpy.data.objects.new('AutoSun', light_auto_sun)
scene.collection.objects.link(ob_auto_sun)
ob_auto_sun.rotation_euler = (0.872665, 0.174533, 0.523599)
bpy.context.view_layer.update()
